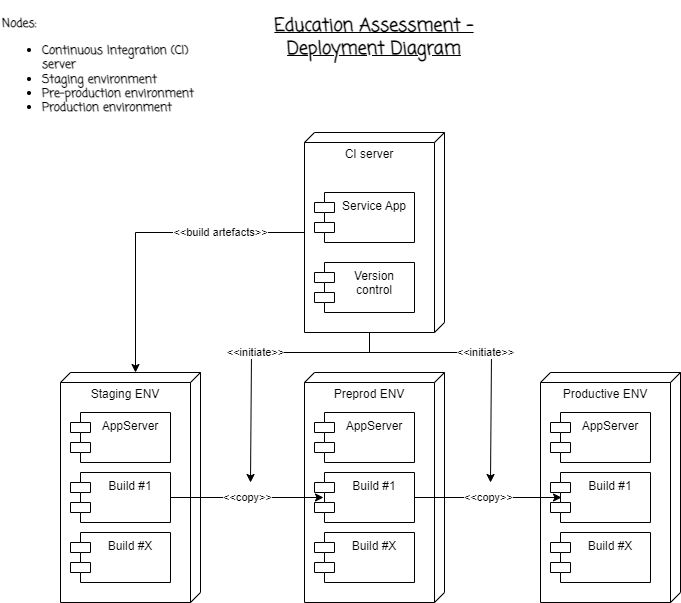

The diagram above was exported from draw.io. Its source (the exported page's mxGraphModel, read from the mxfile embedded in the PNG):
<mxGraphModel dx="874" dy="476" grid="1" gridSize="10" guides="1" tooltips="1" connect="1" arrows="1" fold="1" page="1" pageScale="1" pageWidth="827" pageHeight="1169" background="#ffffff" math="0" shadow="0">
  <root>
    <mxCell id="0" />
    <mxCell id="1" parent="0" />
    <mxCell id="2TU4tyCa0fN-0bZY0Uv4-1" value="Nodes:&lt;br&gt;&lt;ul&gt;&lt;li&gt;Continuous Integration (CI) server&lt;/li&gt;&lt;li&gt;Staging environment&lt;/li&gt;&lt;li&gt;Pre-production environment&lt;/li&gt;&lt;li&gt;Production environment&lt;/li&gt;&lt;/ul&gt;" style="text;html=1;strokeColor=none;fillColor=none;align=left;verticalAlign=middle;whiteSpace=wrap;rounded=0;fontFamily=Coming Soon;fontSource=https%3A%2F%2Ffonts.googleapis.com%2Fcss%3Ffamily%3DComing%2BSoon;fontStyle=1" vertex="1" parent="1">
      <mxGeometry x="40" y="40" width="200" height="120" as="geometry" />
    </mxCell>
    <mxCell id="2TU4tyCa0fN-0bZY0Uv4-2" value="&lt;h2&gt;&lt;font data-font-src=&quot;https://fonts.googleapis.com/css?family=Coming+Soon&quot; face=&quot;Coming Soon&quot;&gt;&lt;b&gt;&lt;u&gt;Education Assessment - Deployment Diagram&lt;/u&gt;&lt;/b&gt;&lt;/font&gt;&lt;/h2&gt;" style="text;html=1;strokeColor=none;fillColor=none;align=center;verticalAlign=middle;whiteSpace=wrap;rounded=0;" vertex="1" parent="1">
      <mxGeometry x="274" y="50" width="280" height="30" as="geometry" />
    </mxCell>
    <mxCell id="2TU4tyCa0fN-0bZY0Uv4-22" value="&amp;lt;&amp;lt;initiate&amp;gt;&amp;gt;" style="edgeStyle=orthogonalEdgeStyle;rounded=0;orthogonalLoop=1;jettySize=auto;html=1;exitX=0;exitY=0;exitDx=200;exitDy=75;exitPerimeter=0;" edge="1" parent="1" source="2TU4tyCa0fN-0bZY0Uv4-3">
      <mxGeometry relative="1" as="geometry">
        <mxPoint x="290" y="510" as="targetPoint" />
        <Array as="points">
          <mxPoint x="409" y="380" />
          <mxPoint x="291" y="380" />
        </Array>
      </mxGeometry>
    </mxCell>
    <mxCell id="2TU4tyCa0fN-0bZY0Uv4-23" value="&amp;lt;&amp;lt;initiate&amp;gt;&amp;gt;" style="edgeStyle=orthogonalEdgeStyle;rounded=0;orthogonalLoop=1;jettySize=auto;html=1;exitX=0;exitY=0;exitDx=200;exitDy=75;exitPerimeter=0;" edge="1" parent="1" source="2TU4tyCa0fN-0bZY0Uv4-3">
      <mxGeometry relative="1" as="geometry">
        <mxPoint x="530" y="510" as="targetPoint" />
        <Array as="points">
          <mxPoint x="409" y="380" />
          <mxPoint x="531" y="380" />
        </Array>
      </mxGeometry>
    </mxCell>
    <mxCell id="2TU4tyCa0fN-0bZY0Uv4-24" value="&amp;lt;&amp;lt;build artefacts&amp;gt;&amp;gt;" style="edgeStyle=orthogonalEdgeStyle;rounded=0;orthogonalLoop=1;jettySize=auto;html=1;entryX=0;entryY=0;entryDx=0;entryDy=65;entryPerimeter=0;" edge="1" parent="1" source="2TU4tyCa0fN-0bZY0Uv4-3" target="2TU4tyCa0fN-0bZY0Uv4-6">
      <mxGeometry x="-0.4563" relative="1" as="geometry">
        <mxPoint as="offset" />
      </mxGeometry>
    </mxCell>
    <mxCell id="2TU4tyCa0fN-0bZY0Uv4-3" value="CI server" style="verticalAlign=top;align=center;spacingTop=8;spacingLeft=2;spacingRight=12;shape=cube;size=10;direction=south;fontStyle=0;html=1;whiteSpace=wrap;" vertex="1" parent="1">
      <mxGeometry x="344" y="160" width="140" height="200" as="geometry" />
    </mxCell>
    <mxCell id="2TU4tyCa0fN-0bZY0Uv4-4" value="Service App" style="shape=module;align=left;spacingLeft=20;align=center;verticalAlign=top;whiteSpace=wrap;html=1;" vertex="1" parent="1">
      <mxGeometry x="354" y="220" width="100" height="50" as="geometry" />
    </mxCell>
    <mxCell id="2TU4tyCa0fN-0bZY0Uv4-5" value="Version control" style="shape=module;align=left;spacingLeft=20;align=center;verticalAlign=top;whiteSpace=wrap;html=1;" vertex="1" parent="1">
      <mxGeometry x="354" y="290" width="100" height="50" as="geometry" />
    </mxCell>
    <mxCell id="2TU4tyCa0fN-0bZY0Uv4-6" value="Staging ENV" style="verticalAlign=top;align=center;spacingTop=8;spacingLeft=2;spacingRight=12;shape=cube;size=10;direction=south;fontStyle=0;html=1;whiteSpace=wrap;" vertex="1" parent="1">
      <mxGeometry x="100" y="400" width="140" height="230" as="geometry" />
    </mxCell>
    <mxCell id="2TU4tyCa0fN-0bZY0Uv4-9" value="AppServer" style="shape=module;align=left;spacingLeft=20;align=center;verticalAlign=top;whiteSpace=wrap;html=1;" vertex="1" parent="1">
      <mxGeometry x="110" y="440" width="100" height="50" as="geometry" />
    </mxCell>
    <mxCell id="2TU4tyCa0fN-0bZY0Uv4-10" value="Build #1" style="shape=module;align=left;spacingLeft=20;align=center;verticalAlign=top;whiteSpace=wrap;html=1;" vertex="1" parent="1">
      <mxGeometry x="110" y="500" width="100" height="50" as="geometry" />
    </mxCell>
    <mxCell id="2TU4tyCa0fN-0bZY0Uv4-11" value="Build #X" style="shape=module;align=left;spacingLeft=20;align=center;verticalAlign=top;whiteSpace=wrap;html=1;" vertex="1" parent="1">
      <mxGeometry x="110" y="560" width="100" height="50" as="geometry" />
    </mxCell>
    <mxCell id="2TU4tyCa0fN-0bZY0Uv4-12" value="Preprod ENV" style="verticalAlign=top;align=center;spacingTop=8;spacingLeft=2;spacingRight=12;shape=cube;size=10;direction=south;fontStyle=0;html=1;whiteSpace=wrap;" vertex="1" parent="1">
      <mxGeometry x="344" y="400" width="140" height="230" as="geometry" />
    </mxCell>
    <mxCell id="2TU4tyCa0fN-0bZY0Uv4-13" value="AppServer" style="shape=module;align=left;spacingLeft=20;align=center;verticalAlign=top;whiteSpace=wrap;html=1;" vertex="1" parent="1">
      <mxGeometry x="354" y="440" width="100" height="50" as="geometry" />
    </mxCell>
    <mxCell id="2TU4tyCa0fN-0bZY0Uv4-14" value="Build #1" style="shape=module;align=left;spacingLeft=20;align=center;verticalAlign=top;whiteSpace=wrap;html=1;" vertex="1" parent="1">
      <mxGeometry x="354" y="500" width="100" height="50" as="geometry" />
    </mxCell>
    <mxCell id="2TU4tyCa0fN-0bZY0Uv4-15" value="Build #X" style="shape=module;align=left;spacingLeft=20;align=center;verticalAlign=top;whiteSpace=wrap;html=1;" vertex="1" parent="1">
      <mxGeometry x="354" y="560" width="100" height="50" as="geometry" />
    </mxCell>
    <mxCell id="2TU4tyCa0fN-0bZY0Uv4-16" value="Productive ENV" style="verticalAlign=top;align=center;spacingTop=8;spacingLeft=2;spacingRight=12;shape=cube;size=10;direction=south;fontStyle=0;html=1;whiteSpace=wrap;" vertex="1" parent="1">
      <mxGeometry x="580" y="400" width="140" height="230" as="geometry" />
    </mxCell>
    <mxCell id="2TU4tyCa0fN-0bZY0Uv4-17" value="AppServer" style="shape=module;align=left;spacingLeft=20;align=center;verticalAlign=top;whiteSpace=wrap;html=1;" vertex="1" parent="1">
      <mxGeometry x="590" y="440" width="100" height="50" as="geometry" />
    </mxCell>
    <mxCell id="2TU4tyCa0fN-0bZY0Uv4-18" value="Build #1" style="shape=module;align=left;spacingLeft=20;align=center;verticalAlign=top;whiteSpace=wrap;html=1;" vertex="1" parent="1">
      <mxGeometry x="590" y="500" width="100" height="50" as="geometry" />
    </mxCell>
    <mxCell id="2TU4tyCa0fN-0bZY0Uv4-19" value="Build #X" style="shape=module;align=left;spacingLeft=20;align=center;verticalAlign=top;whiteSpace=wrap;html=1;" vertex="1" parent="1">
      <mxGeometry x="590" y="560" width="100" height="50" as="geometry" />
    </mxCell>
    <mxCell id="2TU4tyCa0fN-0bZY0Uv4-20" value="&amp;lt;&amp;lt;copy&amp;gt;&amp;gt;" style="edgeStyle=orthogonalEdgeStyle;rounded=0;orthogonalLoop=1;jettySize=auto;html=1;exitX=1;exitY=0.5;exitDx=0;exitDy=0;entryX=0.09;entryY=0.5;entryDx=0;entryDy=0;entryPerimeter=0;" edge="1" parent="1" source="2TU4tyCa0fN-0bZY0Uv4-10" target="2TU4tyCa0fN-0bZY0Uv4-14">
      <mxGeometry relative="1" as="geometry" />
    </mxCell>
    <mxCell id="2TU4tyCa0fN-0bZY0Uv4-21" value="&amp;lt;&amp;lt;copy&amp;gt;&amp;gt;" style="edgeStyle=orthogonalEdgeStyle;rounded=0;orthogonalLoop=1;jettySize=auto;html=1;exitX=1;exitY=0.5;exitDx=0;exitDy=0;entryX=0.11;entryY=0.5;entryDx=0;entryDy=0;entryPerimeter=0;" edge="1" parent="1" source="2TU4tyCa0fN-0bZY0Uv4-14" target="2TU4tyCa0fN-0bZY0Uv4-18">
      <mxGeometry relative="1" as="geometry" />
    </mxCell>
  </root>
</mxGraphModel>